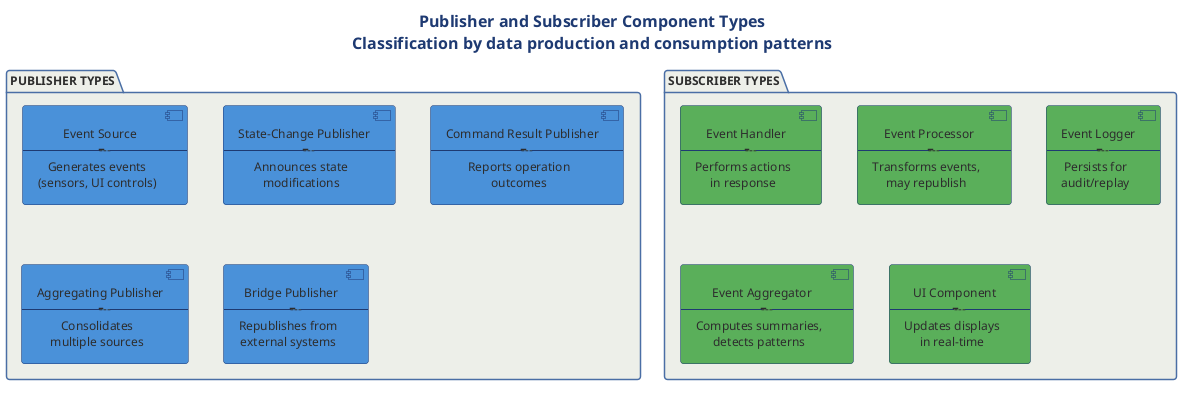

The diagram above was rendered by PlantUML. Its source (embedded in the PNG):
@startuml

title Publisher and Subscriber Component Types\nClassification by data production and consumption patterns

!include ../../../../../../tooling/styles/plantuml/structural/package-diagram-style.iuml

package "PUBLISHER TYPES" {
    component "Event Source\n-----------\nGenerates events\n(sensors, UI controls)" as P1 #4A90D9
    component "State-Change Publisher\n-----------\nAnnounces state\nmodifications" as P2 #4A90D9
    component "Command Result Publisher\n-----------\nReports operation\noutcomes" as P3 #4A90D9
    component "Aggregating Publisher\n-----------\nConsolidates\nmultiple sources" as P4 #4A90D9
    component "Bridge Publisher\n-----------\nRepublishes from\nexternal systems" as P5 #4A90D9
}

package "SUBSCRIBER TYPES" {
    component "Event Handler\n-----------\nPerforms actions\nin response" as S1 #5BAE5B
    component "Event Processor\n-----------\nTransforms events,\nmay republish" as S2 #5BAE5B
    component "Event Logger\n-----------\nPersists for\naudit/replay" as S3 #5BAE5B
    component "Event Aggregator\n-----------\nComputes summaries,\ndetects patterns" as S4 #5BAE5B
    component "UI Component\n-----------\nUpdates displays\nin real-time" as S5 #5BAE5B
}

@enduml